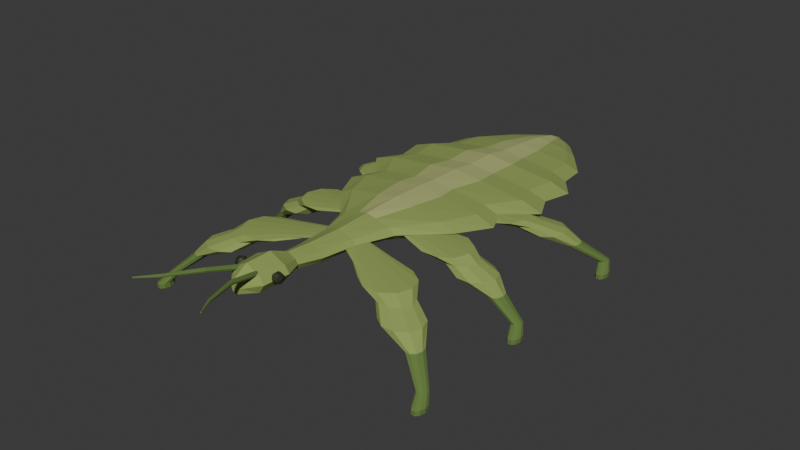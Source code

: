 # Source: source.blend  (saved by Blender 4.3.34; exported with 4.5.12 LTS)
import bpy
from mathutils import Matrix  # noqa: F401  (used for matrix-valued properties, if any)

bpy.ops.wm.read_factory_settings(use_empty=True)
scene = bpy.context.scene
scene.name = 'Scene'

# ---- collections
col_collection = bpy.data.collections.new('Collection'); scene.collection.children.link(col_collection)

# ---- materials (node trees are filled in below, after node groups)
mat_leafinsectmutedolive = bpy.data.materials.new('LeafInsectMutedOlive')
mat_leafinsectmutedolive.diffuse_color = (0.28, 0.37, 0.095, 1.0)
mat_leafinsectpaleraisedridge = bpy.data.materials.new('LeafInsectPaleRaisedRidge')
mat_leafinsectpaleraisedridge.diffuse_color = (0.42, 0.46, 0.17, 1.0)
mat_leafinsectdarkfineends = bpy.data.materials.new('LeafInsectDarkFineEnds')
mat_leafinsectdarkfineends.diffuse_color = (0.12, 0.2, 0.045, 1.0)
mat_leafinsectsmalleyes = bpy.data.materials.new('LeafInsectSmallEyes')
mat_leafinsectsmalleyes.diffuse_color = (0.025, 0.035, 0.012, 1.0)

# ---- material node trees
mat_leafinsectmutedolive.use_nodes = True; mat_leafinsectmutedolive.node_tree.nodes.clear()
_N = mat_leafinsectmutedolive.node_tree.nodes; _L = mat_leafinsectmutedolive.node_tree.links
n0 = _N.new('ShaderNodeBsdfPrincipled'); n0.name = 'Principled BSDF'; n0.location = (10, 300)
n0.inputs[0].default_value = (0.28, 0.37, 0.095, 1.0)
n0.inputs[2].default_value = 0.96
n1 = _N.new('ShaderNodeOutputMaterial'); n1.name = 'Material Output'; n1.location = (300, 300)
_L.new(n0.outputs[0], n1.inputs[0])
n1.is_active_output = True
mat_leafinsectpaleraisedridge.use_nodes = True; mat_leafinsectpaleraisedridge.node_tree.nodes.clear()
_N = mat_leafinsectpaleraisedridge.node_tree.nodes; _L = mat_leafinsectpaleraisedridge.node_tree.links
n0 = _N.new('ShaderNodeBsdfPrincipled'); n0.name = 'Principled BSDF'; n0.location = (10, 300)
n0.inputs[0].default_value = (0.42, 0.46, 0.17, 1.0)
n0.inputs[2].default_value = 0.96
n1 = _N.new('ShaderNodeOutputMaterial'); n1.name = 'Material Output'; n1.location = (300, 300)
_L.new(n0.outputs[0], n1.inputs[0])
n1.is_active_output = True
mat_leafinsectdarkfineends.use_nodes = True; mat_leafinsectdarkfineends.node_tree.nodes.clear()
_N = mat_leafinsectdarkfineends.node_tree.nodes; _L = mat_leafinsectdarkfineends.node_tree.links
n0 = _N.new('ShaderNodeBsdfPrincipled'); n0.name = 'Principled BSDF'; n0.location = (10, 300)
n0.inputs[0].default_value = (0.12, 0.2, 0.045, 1.0)
n0.inputs[2].default_value = 0.94
n1 = _N.new('ShaderNodeOutputMaterial'); n1.name = 'Material Output'; n1.location = (300, 300)
_L.new(n0.outputs[0], n1.inputs[0])
n1.is_active_output = True
mat_leafinsectsmalleyes.use_nodes = True; mat_leafinsectsmalleyes.node_tree.nodes.clear()
_N = mat_leafinsectsmalleyes.node_tree.nodes; _L = mat_leafinsectsmalleyes.node_tree.links
n0 = _N.new('ShaderNodeBsdfPrincipled'); n0.name = 'Principled BSDF'; n0.location = (10, 300)
n0.inputs[0].default_value = (0.025, 0.035, 0.012, 1.0)
n0.inputs[2].default_value = 0.65
n1 = _N.new('ShaderNodeOutputMaterial'); n1.name = 'Material Output'; n1.location = (300, 300)
_L.new(n0.outputs[0], n1.inputs[0])
n1.is_active_output = True

# ---- world
world_world = bpy.data.worlds.new('World'); scene.world = world_world
world_world.use_nodes = True; world_world.node_tree.nodes.clear()
_N = world_world.node_tree.nodes; _L = world_world.node_tree.links
n0 = _N.new('ShaderNodeOutputWorld'); n0.name = 'World Output'; n0.location = (300, 300)
n1 = _N.new('ShaderNodeBackground'); n1.name = 'Background'; n1.location = (10, 300)
n1.inputs[0].default_value = (0.05088, 0.05088, 0.05088, 1.0)
_L.new(n1.outputs[0], n0.inputs[0])
n0.is_active_output = True
world_world.color = (0.05088, 0.05088, 0.05088)
world_world.sun_shadow_jitter_overblur = 0.0

# ---- meshes
me_wholesmallheadnarrowthoraxandbroadlobedleafabdomen = bpy.data.meshes.new('WholeSmallHeadNarrowThoraxAndBroadLobedLeafAbdomen')
me_wholesmallheadnarrowthoraxandbroadlobedleafabdomen.from_pydata([(0.025, -0.9292, 0.34), (0.0195, -0.9292, 0.358), (0.0075, -0.9292, 0.3712), (0.0, -0.9292, 0.38), (-0.0075, -0.9292, 0.3712), (-0.0195, -0.9292, 0.358), (-0.025, -0.9292, 0.34), (-0.0175, -0.9292, 0.316), (0.0, -0.9292, 0.31), (0.0175, -0.9292, 0.316), (0.085, -0.8692, 0.35), (0.0663, -0.8692, 0.3792), (0.0255, -0.8692, 0.4007), (0.0, -0.8692, 0.415), (-0.0255, -0.8692, 0.4007), (-0.0663, -0.8692, 0.3792), (-0.085, -0.8692, 0.35), (-0.0595, -0.8692, 0.311), (0.0, -0.8692, 0.3013), (0.0595, -0.8692, 0.311), (0.095, -0.7492, 0.35), (0.0741, -0.7492, 0.3792), (0.0285, -0.7492, 0.4007), (0.0, -0.7492, 0.415), (-0.0285, -0.7492, 0.4007), (-0.0741, -0.7492, 0.3792), (-0.095, -0.7492, 0.35), (-0.0665, -0.7492, 0.311), (0.0, -0.7492, 0.3013), (0.0665, -0.7492, 0.311), (0.05, -0.6592, 0.335), (0.039, -0.6592, 0.353), (0.015, -0.6592, 0.3662), (0.0, -0.6592, 0.375), (-0.015, -0.6592, 0.3662), (-0.039, -0.6592, 0.353), (-0.05, -0.6592, 0.335), (-0.035, -0.6592, 0.311), (0.0, -0.6592, 0.305), (0.035, -0.6592, 0.311), (0.07, -0.5392, 0.32), (0.0546, -0.5392, 0.3402), (0.021, -0.5392, 0.3551), (0.0, -0.5392, 0.365), (-0.021, -0.5392, 0.3551), (-0.0546, -0.5392, 0.3402), (-0.07, -0.5392, 0.32), (-0.049, -0.5392, 0.293), (0.0, -0.5392, 0.2862), (0.049, -0.5392, 0.293), (0.09, -0.3792, 0.315), (0.0702, -0.3792, 0.3352), (0.027, -0.3792, 0.3501), (0.0, -0.3792, 0.36), (-0.027, -0.3792, 0.3501), (-0.0702, -0.3792, 0.3352), (-0.09, -0.3792, 0.315), (-0.063, -0.3792, 0.288), (0.0, -0.3792, 0.2812), (0.063, -0.3792, 0.288), (0.15, -0.2092, 0.31), (0.117, -0.2092, 0.3347), (0.045, -0.2092, 0.3529), (0.0, -0.2092, 0.365), (-0.045, -0.2092, 0.3529), (-0.117, -0.2092, 0.3347), (-0.15, -0.2092, 0.31), (-0.105, -0.2092, 0.277), (0.0, -0.2092, 0.2688), (0.105, -0.2092, 0.277), (0.31, -0.02921, 0.3), (0.2418, -0.02921, 0.3315), (0.093, -0.02921, 0.3546), (0.0, -0.02921, 0.37), (-0.093, -0.02921, 0.3546), (-0.2418, -0.02921, 0.3315), (-0.31, -0.02921, 0.3), (-0.217, -0.02921, 0.258), (0.0, -0.02921, 0.2475), (0.217, -0.02921, 0.258), (0.39, 0.1308, 0.29), (0.3042, 0.1308, 0.3237), (0.117, 0.1308, 0.3485), (0.0, 0.1308, 0.365), (-0.117, 0.1308, 0.3485), (-0.3042, 0.1308, 0.3237), (-0.39, 0.1308, 0.29), (-0.273, 0.1308, 0.245), (0.0, 0.1308, 0.2338), (0.273, 0.1308, 0.245), (0.345, 0.2308, 0.29), (0.2691, 0.2308, 0.3206), (0.1035, 0.2308, 0.343), (0.0, 0.2308, 0.358), (-0.1035, 0.2308, 0.343), (-0.2691, 0.2308, 0.3206), (-0.345, 0.2308, 0.29), (-0.2415, 0.2308, 0.2492), (0.0, 0.2308, 0.239), (0.2415, 0.2308, 0.2492), (0.46, 0.3808, 0.28), (0.3588, 0.3808, 0.3137), (0.138, 0.3808, 0.3385), (0.0, 0.3808, 0.355), (-0.138, 0.3808, 0.3385), (-0.3588, 0.3808, 0.3137), (-0.46, 0.3808, 0.28), (-0.322, 0.3808, 0.235), (0.0, 0.3808, 0.2237), (0.322, 0.3808, 0.235), (0.4, 0.5008, 0.275), (0.312, 0.5008, 0.3043), (0.12, 0.5008, 0.3257), (0.0, 0.5008, 0.34), (-0.12, 0.5008, 0.3257), (-0.312, 0.5008, 0.3043), (-0.4, 0.5008, 0.275), (-0.28, 0.5008, 0.236), (0.0, 0.5008, 0.2262), (0.28, 0.5008, 0.236), (0.43, 0.6408, 0.27), (0.3354, 0.6408, 0.3015), (0.129, 0.6408, 0.3246), (0.0, 0.6408, 0.34), (-0.129, 0.6408, 0.3246), (-0.3354, 0.6408, 0.3015), (-0.43, 0.6408, 0.27), (-0.301, 0.6408, 0.228), (0.0, 0.6408, 0.2175), (0.301, 0.6408, 0.228), (0.34, 0.7608, 0.26), (0.2652, 0.7608, 0.287), (0.102, 0.7608, 0.3068), (0.0, 0.7608, 0.32), (-0.102, 0.7608, 0.3068), (-0.2652, 0.7608, 0.287), (-0.34, 0.7608, 0.26), (-0.238, 0.7608, 0.224), (0.0, 0.7608, 0.215), (0.238, 0.7608, 0.224), (0.32, 0.9008, 0.25), (0.2496, 0.9008, 0.277), (0.096, 0.9008, 0.2968), (0.0, 0.9008, 0.31), (-0.096, 0.9008, 0.2968), (-0.2496, 0.9008, 0.277), (-0.32, 0.9008, 0.25), (-0.224, 0.9008, 0.214), (0.0, 0.9008, 0.205), (0.224, 0.9008, 0.214), (0.2, 1.061, 0.24), (0.156, 1.061, 0.2625), (0.06, 1.061, 0.279), (0.0, 1.061, 0.29), (-0.06, 1.061, 0.279), (-0.156, 1.061, 0.2625), (-0.2, 1.061, 0.24), (-0.14, 1.061, 0.21), (0.0, 1.061, 0.2025), (0.14, 1.061, 0.21), (0.11, 1.171, 0.23), (0.0858, 1.171, 0.2457), (0.033, 1.171, 0.2573), (0.0, 1.171, 0.265), (-0.033, 1.171, 0.2573), (-0.0858, 1.171, 0.2457), (-0.11, 1.171, 0.23), (-0.077, 1.171, 0.209), (0.0, 1.171, 0.2037), (0.077, 1.171, 0.209), (0.018, 1.241, 0.22), (0.01404, 1.241, 0.2254), (0.0054, 1.241, 0.2294), (0.0, 1.241, 0.232), (-0.0054, 1.241, 0.2294), (-0.01404, 1.241, 0.2254), (-0.018, 1.241, 0.22), (-0.0126, 1.241, 0.2128), (0.0, 1.241, 0.211), (0.0126, 1.241, 0.2128)], [], [(0, 1, 2, 3, 4, 5, 6, 7, 8, 9), (179, 178, 177, 176, 175, 174, 173, 172, 171, 170), (10, 11, 1, 0), (11, 12, 2, 1), (12, 13, 3, 2), (13, 14, 4, 3), (14, 15, 5, 4), (15, 16, 6, 5), (16, 17, 7, 6), (17, 18, 8, 7), (18, 19, 9, 8), (19, 10, 0, 9), (20, 21, 11, 10), (21, 22, 12, 11), (22, 23, 13, 12), (23, 24, 14, 13), (24, 25, 15, 14), (25, 26, 16, 15), (26, 27, 17, 16), (27, 28, 18, 17), (28, 29, 19, 18), (29, 20, 10, 19), (30, 31, 21, 20), (31, 32, 22, 21), (32, 33, 23, 22), (33, 34, 24, 23), (34, 35, 25, 24), (35, 36, 26, 25), (36, 37, 27, 26), (37, 38, 28, 27), (38, 39, 29, 28), (39, 30, 20, 29), (40, 41, 31, 30), (41, 42, 32, 31), (42, 43, 33, 32), (43, 44, 34, 33), (44, 45, 35, 34), (45, 46, 36, 35), (46, 47, 37, 36), (47, 48, 38, 37), (48, 49, 39, 38), (49, 40, 30, 39), (50, 51, 41, 40), (51, 52, 42, 41), (52, 53, 43, 42), (53, 54, 44, 43), (54, 55, 45, 44), (55, 56, 46, 45), (56, 57, 47, 46), (57, 58, 48, 47), (58, 59, 49, 48), (59, 50, 40, 49), (60, 61, 51, 50), (61, 62, 52, 51), (62, 63, 53, 52), (63, 64, 54, 53), (64, 65, 55, 54), (65, 66, 56, 55), (66, 67, 57, 56), (67, 68, 58, 57), (68, 69, 59, 58), (69, 60, 50, 59), (70, 71, 61, 60), (71, 72, 62, 61), (72, 73, 63, 62), (73, 74, 64, 63), (74, 75, 65, 64), (75, 76, 66, 65), (76, 77, 67, 66), (77, 78, 68, 67), (78, 79, 69, 68), (79, 70, 60, 69), (80, 81, 71, 70), (81, 82, 72, 71), (82, 83, 73, 72), (83, 84, 74, 73), (84, 85, 75, 74), (85, 86, 76, 75), (86, 87, 77, 76), (87, 88, 78, 77), (88, 89, 79, 78), (89, 80, 70, 79), (90, 91, 81, 80), (91, 92, 82, 81), (92, 93, 83, 82), (93, 94, 84, 83), (94, 95, 85, 84), (95, 96, 86, 85), (96, 97, 87, 86), (97, 98, 88, 87), (98, 99, 89, 88), (99, 90, 80, 89), (100, 101, 91, 90), (101, 102, 92, 91), (102, 103, 93, 92), (103, 104, 94, 93), (104, 105, 95, 94), (105, 106, 96, 95), (106, 107, 97, 96), (107, 108, 98, 97), (108, 109, 99, 98), (109, 100, 90, 99), (110, 111, 101, 100), (111, 112, 102, 101), (112, 113, 103, 102), (113, 114, 104, 103), (114, 115, 105, 104), (115, 116, 106, 105), (116, 117, 107, 106), (117, 118, 108, 107), (118, 119, 109, 108), (119, 110, 100, 109), (120, 121, 111, 110), (121, 122, 112, 111), (122, 123, 113, 112), (123, 124, 114, 113), (124, 125, 115, 114), (125, 126, 116, 115), (126, 127, 117, 116), (127, 128, 118, 117), (128, 129, 119, 118), (129, 120, 110, 119), (130, 131, 121, 120), (131, 132, 122, 121), (132, 133, 123, 122), (133, 134, 124, 123), (134, 135, 125, 124), (135, 136, 126, 125), (136, 137, 127, 126), (137, 138, 128, 127), (138, 139, 129, 128), (139, 130, 120, 129), (140, 141, 131, 130), (141, 142, 132, 131), (142, 143, 133, 132), (143, 144, 134, 133), (144, 145, 135, 134), (145, 146, 136, 135), (146, 147, 137, 136), (147, 148, 138, 137), (148, 149, 139, 138), (149, 140, 130, 139), (150, 151, 141, 140), (151, 152, 142, 141), (152, 153, 143, 142), (153, 154, 144, 143), (154, 155, 145, 144), (155, 156, 146, 145), (156, 157, 147, 146), (157, 158, 148, 147), (158, 159, 149, 148), (159, 150, 140, 149), (160, 161, 151, 150), (161, 162, 152, 151), (162, 163, 153, 152), (163, 164, 154, 153), (164, 165, 155, 154), (165, 166, 156, 155), (166, 167, 157, 156), (167, 168, 158, 157), (168, 169, 159, 158), (169, 160, 150, 159), (170, 171, 161, 160), (171, 172, 162, 161), (172, 173, 163, 162), (173, 174, 164, 163), (174, 175, 165, 164), (175, 176, 166, 165), (176, 177, 167, 166), (177, 178, 168, 167), (178, 179, 169, 168), (179, 170, 160, 169)])
me_wholesmallheadnarrowthoraxandbroadlobedleafabdomen.polygons.foreach_set('material_index', [0, 0, 0, 0, 0, 0, 0, 0, 0, 0, 0, 0, 0, 0, 0, 0, 0, 0, 0, 0, 0, 0, 0, 0, 0, 0, 0, 0, 0, 0, 0, 0, 0, 0, 0, 0, 0, 0, 0, 0, 0, 0, 0, 0, 0, 0, 0, 0, 0, 0, 0, 0, 0, 0, 0, 0, 0, 0, 0, 0, 0, 0, 0, 0, 1, 1, 0, 0, 0, 0, 0, 0, 0, 0, 1, 1, 0, 0, 0, 0, 0, 0, 0, 0, 1, 1, 0, 0, 0, 0, 0, 0, 0, 0, 1, 1, 0, 0, 0, 0, 0, 0, 0, 0, 1, 1, 0, 0, 0, 0, 0, 0, 0, 0, 1, 1, 0, 0, 0, 0, 0, 0, 0, 0, 1, 1, 0, 0, 0, 0, 0, 0, 0, 0, 1, 1, 0, 0, 0, 0, 0, 0, 0, 0, 1, 1, 0, 0, 0, 0, 0, 0, 0, 0, 1, 1, 0, 0, 0, 0, 0, 0, 0, 0, 1, 1, 0, 0, 0, 0, 0, 0])
me_wholesmallheadnarrowthoraxandbroadlobedleafabdomen.materials.append(mat_leafinsectmutedolive)
me_wholesmallheadnarrowthoraxandbroadlobedleafabdomen.materials.append(mat_leafinsectpaleraisedridge)
me_wholesmallheadnarrowthoraxandbroadlobedleafabdomen.materials.append(mat_leafinsectdarkfineends)
me_wholesmallheadnarrowthoraxandbroadlobedleafabdomen.materials.append(mat_leafinsectsmalleyes)
me_wholesmallheadnarrowthoraxandbroadlobedleafabdomen.update()
me_wholeleaflobedwalkinglimbandfinegroundtoe0_0 = bpy.data.meshes.new('WholeLeafLobedWalkingLimbAndFineGroundToe0_0')
me_wholeleaflobedwalkinglimbandfinegroundtoe0_0.from_pydata([(-0.015, -0.3592, 0.315), (-0.02359, -0.3298, 0.315), (-0.04609, -0.3117, 0.315), (-0.07391, -0.3117, 0.315), (-0.09641, -0.3298, 0.315), (-0.105, -0.3592, 0.315), (-0.09641, -0.3886, 0.315), (-0.07391, -0.4068, 0.315), (-0.04609, -0.4068, 0.315), (-0.02359, -0.3886, 0.315), (-0.12, -0.4072, 0.3), (-0.1353, -0.3631, 0.3), (-0.1753, -0.3359, 0.3), (-0.2247, -0.3359, 0.3), (-0.2647, -0.3631, 0.3), (-0.28, -0.4072, 0.3), (-0.2647, -0.4513, 0.3), (-0.2247, -0.4785, 0.3), (-0.1753, -0.4785, 0.3), (-0.1353, -0.4513, 0.3), (-0.2, -0.4552, 0.285), (-0.2229, -0.3906, 0.285), (-0.2829, -0.3506, 0.285), (-0.3571, -0.3506, 0.285), (-0.4171, -0.3906, 0.285), (-0.44, -0.4552, 0.285), (-0.4171, -0.5199, 0.285), (-0.3571, -0.5598, 0.285), (-0.2829, -0.5598, 0.285), (-0.2229, -0.5199, 0.285), (-0.32, -0.5032, 0.25), (-0.3353, -0.4591, 0.25), (-0.3753, -0.4319, 0.25), (-0.4247, -0.4319, 0.25), (-0.4647, -0.4591, 0.25), (-0.48, -0.5032, 0.25), (-0.4647, -0.5473, 0.25), (-0.4247, -0.5745, 0.25), (-0.3753, -0.5745, 0.25), (-0.3353, -0.5473, 0.25), (-0.375, -0.5512, 0.21), (-0.3931, -0.4983, 0.21), (-0.4406, -0.4656, 0.21), (-0.4994, -0.4656, 0.21), (-0.5469, -0.4983, 0.21), (-0.565, -0.5512, 0.21), (-0.5469, -0.6041, 0.21), (-0.4994, -0.6368, 0.21), (-0.4406, -0.6368, 0.21), (-0.3931, -0.6041, 0.21), (-0.535, -0.5992, 0.15), (-0.5417, -0.5728, 0.15), (-0.5592, -0.5564, 0.15), (-0.5808, -0.5564, 0.15), (-0.5983, -0.5728, 0.15), (-0.605, -0.5992, 0.15), (-0.5983, -0.6257, 0.15), (-0.5808, -0.642, 0.15), (-0.5592, -0.642, 0.15), (-0.5417, -0.6257, 0.15), (-0.647, -0.6792, 0.055), (-0.6514, -0.6628, 0.055), (-0.6629, -0.6526, 0.055), (-0.6771, -0.6526, 0.055), (-0.6886, -0.6628, 0.055), (-0.693, -0.6792, 0.055), (-0.6886, -0.6957, 0.055), (-0.6771, -0.7058, 0.055), (-0.6629, -0.7058, 0.055), (-0.6514, -0.6957, 0.055), (-0.664, -0.7192, 0.02), (-0.669, -0.6945, 0.02), (-0.682, -0.6793, 0.02), (-0.698, -0.6793, 0.02), (-0.711, -0.6945, 0.02), (-0.716, -0.7192, 0.02), (-0.711, -0.7439, 0.02), (-0.698, -0.7592, 0.02), (-0.682, -0.7592, 0.02), (-0.669, -0.7439, 0.02), (-0.664, -0.7192, 0.0), (-0.669, -0.6945, 0.0), (-0.682, -0.6793, 0.0), (-0.698, -0.6793, 0.0), (-0.711, -0.6945, 0.0), (-0.716, -0.7192, 0.0), (-0.711, -0.7439, 0.0), (-0.698, -0.7592, 0.0), (-0.682, -0.7592, 0.0), (-0.669, -0.7439, 0.0)], [], [(0, 1, 2, 3, 4, 5, 6, 7, 8, 9), (89, 88, 87, 86, 85, 84, 83, 82, 81, 80), (10, 11, 1, 0), (11, 12, 2, 1), (12, 13, 3, 2), (13, 14, 4, 3), (14, 15, 5, 4), (15, 16, 6, 5), (16, 17, 7, 6), (17, 18, 8, 7), (18, 19, 9, 8), (19, 10, 0, 9), (20, 21, 11, 10), (21, 22, 12, 11), (22, 23, 13, 12), (23, 24, 14, 13), (24, 25, 15, 14), (25, 26, 16, 15), (26, 27, 17, 16), (27, 28, 18, 17), (28, 29, 19, 18), (29, 20, 10, 19), (30, 31, 21, 20), (31, 32, 22, 21), (32, 33, 23, 22), (33, 34, 24, 23), (34, 35, 25, 24), (35, 36, 26, 25), (36, 37, 27, 26), (37, 38, 28, 27), (38, 39, 29, 28), (39, 30, 20, 29), (40, 41, 31, 30), (41, 42, 32, 31), (42, 43, 33, 32), (43, 44, 34, 33), (44, 45, 35, 34), (45, 46, 36, 35), (46, 47, 37, 36), (47, 48, 38, 37), (48, 49, 39, 38), (49, 40, 30, 39), (50, 51, 41, 40), (51, 52, 42, 41), (52, 53, 43, 42), (53, 54, 44, 43), (54, 55, 45, 44), (55, 56, 46, 45), (56, 57, 47, 46), (57, 58, 48, 47), (58, 59, 49, 48), (59, 50, 40, 49), (60, 61, 51, 50), (61, 62, 52, 51), (62, 63, 53, 52), (63, 64, 54, 53), (64, 65, 55, 54), (65, 66, 56, 55), (66, 67, 57, 56), (67, 68, 58, 57), (68, 69, 59, 58), (69, 60, 50, 59), (70, 71, 61, 60), (71, 72, 62, 61), (72, 73, 63, 62), (73, 74, 64, 63), (74, 75, 65, 64), (75, 76, 66, 65), (76, 77, 67, 66), (77, 78, 68, 67), (78, 79, 69, 68), (79, 70, 60, 69), (80, 81, 71, 70), (81, 82, 72, 71), (82, 83, 73, 72), (83, 84, 74, 73), (84, 85, 75, 74), (85, 86, 76, 75), (86, 87, 77, 76), (87, 88, 78, 77), (88, 89, 79, 78), (89, 80, 70, 79)])
me_wholeleaflobedwalkinglimbandfinegroundtoe0_0.polygons.foreach_set('material_index', [0, 2, 0, 0, 0, 0, 0, 0, 0, 0, 0, 0, 0, 0, 0, 0, 0, 0, 0, 0, 0, 0, 0, 0, 0, 0, 0, 0, 0, 0, 0, 0, 0, 0, 0, 0, 0, 0, 0, 0, 0, 0, 0, 0, 0, 0, 0, 0, 0, 0, 0, 0, 2, 2, 2, 2, 2, 2, 2, 2, 2, 2, 2, 2, 2, 2, 2, 2, 2, 2, 2, 2, 2, 2, 2, 2, 2, 2, 2, 2, 2, 2])
me_wholeleaflobedwalkinglimbandfinegroundtoe0_0.materials.append(mat_leafinsectmutedolive)
me_wholeleaflobedwalkinglimbandfinegroundtoe0_0.materials.append(mat_leafinsectpaleraisedridge)
me_wholeleaflobedwalkinglimbandfinegroundtoe0_0.materials.append(mat_leafinsectdarkfineends)
me_wholeleaflobedwalkinglimbandfinegroundtoe0_0.materials.append(mat_leafinsectsmalleyes)
me_wholeleaflobedwalkinglimbandfinegroundtoe0_0.update()
me_wholeleaflobedwalkinglimbandfinegroundtoe0_1 = bpy.data.meshes.new('WholeLeafLobedWalkingLimbAndFineGroundToe0_1')
me_wholeleaflobedwalkinglimbandfinegroundtoe0_1.from_pydata([(-0.015, -0.1092, 0.315), (-0.02359, -0.07982, 0.315), (-0.04609, -0.06166, 0.315), (-0.07391, -0.06166, 0.315), (-0.09641, -0.07982, 0.315), (-0.105, -0.1092, 0.315), (-0.09641, -0.1386, 0.315), (-0.07391, -0.1568, 0.315), (-0.04609, -0.1568, 0.315), (-0.02359, -0.1386, 0.315), (-0.12, -0.1062, 0.3), (-0.1353, -0.06213, 0.3), (-0.1753, -0.03488, 0.3), (-0.2247, -0.03488, 0.3), (-0.2647, -0.06213, 0.3), (-0.28, -0.1062, 0.3), (-0.2647, -0.1503, 0.3), (-0.2247, -0.1775, 0.3), (-0.1753, -0.1775, 0.3), (-0.1353, -0.1503, 0.3), (-0.2, -0.1032, 0.285), (-0.2229, -0.03856, 0.285), (-0.2829, 0.001404, 0.285), (-0.3571, 0.001404, 0.285), (-0.4171, -0.03856, 0.285), (-0.44, -0.1032, 0.285), (-0.4171, -0.1679, 0.285), (-0.3571, -0.2078, 0.285), (-0.2829, -0.2078, 0.285), (-0.2229, -0.1679, 0.285), (-0.32, -0.1002, 0.25), (-0.3353, -0.05613, 0.25), (-0.3753, -0.02888, 0.25), (-0.4247, -0.02888, 0.25), (-0.4647, -0.05613, 0.25), (-0.48, -0.1002, 0.25), (-0.4647, -0.1443, 0.25), (-0.4247, -0.1715, 0.25), (-0.3753, -0.1715, 0.25), (-0.3353, -0.1443, 0.25), (-0.375, -0.09721, 0.21), (-0.3931, -0.04431, 0.21), (-0.4406, -0.01162, 0.21), (-0.4994, -0.01162, 0.21), (-0.5469, -0.04431, 0.21), (-0.565, -0.09721, 0.21), (-0.5469, -0.1501, 0.21), (-0.4994, -0.1828, 0.21), (-0.4406, -0.1828, 0.21), (-0.3931, -0.1501, 0.21), (-0.535, -0.09421, 0.15), (-0.5417, -0.06776, 0.15), (-0.5592, -0.05141, 0.15), (-0.5808, -0.05141, 0.15), (-0.5983, -0.06776, 0.15), (-0.605, -0.09421, 0.15), (-0.5983, -0.1207, 0.15), (-0.5808, -0.137, 0.15), (-0.5592, -0.137, 0.15), (-0.5417, -0.1207, 0.15), (-0.647, -0.08921, 0.055), (-0.6514, -0.07275, 0.055), (-0.6629, -0.06258, 0.055), (-0.6771, -0.06258, 0.055), (-0.6886, -0.07275, 0.055), (-0.693, -0.08921, 0.055), (-0.6886, -0.1057, 0.055), (-0.6771, -0.1158, 0.055), (-0.6629, -0.1158, 0.055), (-0.6514, -0.1057, 0.055), (-0.664, -0.1292, 0.02), (-0.669, -0.1045, 0.02), (-0.682, -0.08927, 0.02), (-0.698, -0.08927, 0.02), (-0.711, -0.1045, 0.02), (-0.716, -0.1292, 0.02), (-0.711, -0.1539, 0.02), (-0.698, -0.1692, 0.02), (-0.682, -0.1692, 0.02), (-0.669, -0.1539, 0.02), (-0.664, -0.1292, 0.0), (-0.669, -0.1045, 0.0), (-0.682, -0.08927, 0.0), (-0.698, -0.08927, 0.0), (-0.711, -0.1045, 0.0), (-0.716, -0.1292, 0.0), (-0.711, -0.1539, 0.0), (-0.698, -0.1692, 0.0), (-0.682, -0.1692, 0.0), (-0.669, -0.1539, 0.0)], [], [(0, 1, 2, 3, 4, 5, 6, 7, 8, 9), (89, 88, 87, 86, 85, 84, 83, 82, 81, 80), (10, 11, 1, 0), (11, 12, 2, 1), (12, 13, 3, 2), (13, 14, 4, 3), (14, 15, 5, 4), (15, 16, 6, 5), (16, 17, 7, 6), (17, 18, 8, 7), (18, 19, 9, 8), (19, 10, 0, 9), (20, 21, 11, 10), (21, 22, 12, 11), (22, 23, 13, 12), (23, 24, 14, 13), (24, 25, 15, 14), (25, 26, 16, 15), (26, 27, 17, 16), (27, 28, 18, 17), (28, 29, 19, 18), (29, 20, 10, 19), (30, 31, 21, 20), (31, 32, 22, 21), (32, 33, 23, 22), (33, 34, 24, 23), (34, 35, 25, 24), (35, 36, 26, 25), (36, 37, 27, 26), (37, 38, 28, 27), (38, 39, 29, 28), (39, 30, 20, 29), (40, 41, 31, 30), (41, 42, 32, 31), (42, 43, 33, 32), (43, 44, 34, 33), (44, 45, 35, 34), (45, 46, 36, 35), (46, 47, 37, 36), (47, 48, 38, 37), (48, 49, 39, 38), (49, 40, 30, 39), (50, 51, 41, 40), (51, 52, 42, 41), (52, 53, 43, 42), (53, 54, 44, 43), (54, 55, 45, 44), (55, 56, 46, 45), (56, 57, 47, 46), (57, 58, 48, 47), (58, 59, 49, 48), (59, 50, 40, 49), (60, 61, 51, 50), (61, 62, 52, 51), (62, 63, 53, 52), (63, 64, 54, 53), (64, 65, 55, 54), (65, 66, 56, 55), (66, 67, 57, 56), (67, 68, 58, 57), (68, 69, 59, 58), (69, 60, 50, 59), (70, 71, 61, 60), (71, 72, 62, 61), (72, 73, 63, 62), (73, 74, 64, 63), (74, 75, 65, 64), (75, 76, 66, 65), (76, 77, 67, 66), (77, 78, 68, 67), (78, 79, 69, 68), (79, 70, 60, 69), (80, 81, 71, 70), (81, 82, 72, 71), (82, 83, 73, 72), (83, 84, 74, 73), (84, 85, 75, 74), (85, 86, 76, 75), (86, 87, 77, 76), (87, 88, 78, 77), (88, 89, 79, 78), (89, 80, 70, 79)])
me_wholeleaflobedwalkinglimbandfinegroundtoe0_1.polygons.foreach_set('material_index', [0, 2, 0, 0, 0, 0, 0, 0, 0, 0, 0, 0, 0, 0, 0, 0, 0, 0, 0, 0, 0, 0, 0, 0, 0, 0, 0, 0, 0, 0, 0, 0, 0, 0, 0, 0, 0, 0, 0, 0, 0, 0, 0, 0, 0, 0, 0, 0, 0, 0, 0, 0, 2, 2, 2, 2, 2, 2, 2, 2, 2, 2, 2, 2, 2, 2, 2, 2, 2, 2, 2, 2, 2, 2, 2, 2, 2, 2, 2, 2, 2, 2])
me_wholeleaflobedwalkinglimbandfinegroundtoe0_1.materials.append(mat_leafinsectmutedolive)
me_wholeleaflobedwalkinglimbandfinegroundtoe0_1.materials.append(mat_leafinsectpaleraisedridge)
me_wholeleaflobedwalkinglimbandfinegroundtoe0_1.materials.append(mat_leafinsectdarkfineends)
me_wholeleaflobedwalkinglimbandfinegroundtoe0_1.materials.append(mat_leafinsectsmalleyes)
me_wholeleaflobedwalkinglimbandfinegroundtoe0_1.update()
me_wholeleaflobedwalkinglimbandfinegroundtoe0_2 = bpy.data.meshes.new('WholeLeafLobedWalkingLimbAndFineGroundToe0_2')
me_wholeleaflobedwalkinglimbandfinegroundtoe0_2.from_pydata([(-0.015, 0.1508, 0.315), (-0.02359, 0.1802, 0.315), (-0.04609, 0.1983, 0.315), (-0.07391, 0.1983, 0.315), (-0.09641, 0.1802, 0.315), (-0.105, 0.1508, 0.315), (-0.09641, 0.1214, 0.315), (-0.07391, 0.1032, 0.315), (-0.04609, 0.1032, 0.315), (-0.02359, 0.1214, 0.315), (-0.12, 0.2138, 0.3), (-0.1353, 0.2579, 0.3), (-0.1753, 0.2851, 0.3), (-0.2247, 0.2851, 0.3), (-0.2647, 0.2579, 0.3), (-0.28, 0.2138, 0.3), (-0.2647, 0.1697, 0.3), (-0.2247, 0.1425, 0.3), (-0.1753, 0.1425, 0.3), (-0.1353, 0.1697, 0.3), (-0.2, 0.2768, 0.285), (-0.2229, 0.3414, 0.285), (-0.2829, 0.3814, 0.285), (-0.3571, 0.3814, 0.285), (-0.4171, 0.3414, 0.285), (-0.44, 0.2768, 0.285), (-0.4171, 0.2121, 0.285), (-0.3571, 0.1722, 0.285), (-0.2829, 0.1722, 0.285), (-0.2229, 0.2121, 0.285), (-0.32, 0.3398, 0.25), (-0.3353, 0.3839, 0.25), (-0.3753, 0.4111, 0.25), (-0.4247, 0.4111, 0.25), (-0.4647, 0.3839, 0.25), (-0.48, 0.3398, 0.25), (-0.4647, 0.2957, 0.25), (-0.4247, 0.2685, 0.25), (-0.3753, 0.2685, 0.25), (-0.3353, 0.2957, 0.25), (-0.375, 0.4028, 0.21), (-0.3931, 0.4557, 0.21), (-0.4406, 0.4884, 0.21), (-0.4994, 0.4884, 0.21), (-0.5469, 0.4557, 0.21), (-0.565, 0.4028, 0.21), (-0.5469, 0.3499, 0.21), (-0.4994, 0.3172, 0.21), (-0.4406, 0.3172, 0.21), (-0.3931, 0.3499, 0.21), (-0.535, 0.4658, 0.15), (-0.5417, 0.4922, 0.15), (-0.5592, 0.5086, 0.15), (-0.5808, 0.5086, 0.15), (-0.5983, 0.4922, 0.15), (-0.605, 0.4658, 0.15), (-0.5983, 0.4393, 0.15), (-0.5808, 0.423, 0.15), (-0.5592, 0.423, 0.15), (-0.5417, 0.4393, 0.15), (-0.647, 0.5708, 0.055), (-0.6514, 0.5872, 0.055), (-0.6629, 0.5974, 0.055), (-0.6771, 0.5974, 0.055), (-0.6886, 0.5872, 0.055), (-0.693, 0.5708, 0.055), (-0.6886, 0.5543, 0.055), (-0.6771, 0.5442, 0.055), (-0.6629, 0.5442, 0.055), (-0.6514, 0.5543, 0.055), (-0.664, 0.5308, 0.02), (-0.669, 0.5555, 0.02), (-0.682, 0.5707, 0.02), (-0.698, 0.5707, 0.02), (-0.711, 0.5555, 0.02), (-0.716, 0.5308, 0.02), (-0.711, 0.5061, 0.02), (-0.698, 0.4908, 0.02), (-0.682, 0.4908, 0.02), (-0.669, 0.5061, 0.02), (-0.664, 0.5308, 0.0), (-0.669, 0.5555, 0.0), (-0.682, 0.5707, 0.0), (-0.698, 0.5707, 0.0), (-0.711, 0.5555, 0.0), (-0.716, 0.5308, 0.0), (-0.711, 0.5061, 0.0), (-0.698, 0.4908, 0.0), (-0.682, 0.4908, 0.0), (-0.669, 0.5061, 0.0)], [], [(0, 1, 2, 3, 4, 5, 6, 7, 8, 9), (89, 88, 87, 86, 85, 84, 83, 82, 81, 80), (10, 11, 1, 0), (11, 12, 2, 1), (12, 13, 3, 2), (13, 14, 4, 3), (14, 15, 5, 4), (15, 16, 6, 5), (16, 17, 7, 6), (17, 18, 8, 7), (18, 19, 9, 8), (19, 10, 0, 9), (20, 21, 11, 10), (21, 22, 12, 11), (22, 23, 13, 12), (23, 24, 14, 13), (24, 25, 15, 14), (25, 26, 16, 15), (26, 27, 17, 16), (27, 28, 18, 17), (28, 29, 19, 18), (29, 20, 10, 19), (30, 31, 21, 20), (31, 32, 22, 21), (32, 33, 23, 22), (33, 34, 24, 23), (34, 35, 25, 24), (35, 36, 26, 25), (36, 37, 27, 26), (37, 38, 28, 27), (38, 39, 29, 28), (39, 30, 20, 29), (40, 41, 31, 30), (41, 42, 32, 31), (42, 43, 33, 32), (43, 44, 34, 33), (44, 45, 35, 34), (45, 46, 36, 35), (46, 47, 37, 36), (47, 48, 38, 37), (48, 49, 39, 38), (49, 40, 30, 39), (50, 51, 41, 40), (51, 52, 42, 41), (52, 53, 43, 42), (53, 54, 44, 43), (54, 55, 45, 44), (55, 56, 46, 45), (56, 57, 47, 46), (57, 58, 48, 47), (58, 59, 49, 48), (59, 50, 40, 49), (60, 61, 51, 50), (61, 62, 52, 51), (62, 63, 53, 52), (63, 64, 54, 53), (64, 65, 55, 54), (65, 66, 56, 55), (66, 67, 57, 56), (67, 68, 58, 57), (68, 69, 59, 58), (69, 60, 50, 59), (70, 71, 61, 60), (71, 72, 62, 61), (72, 73, 63, 62), (73, 74, 64, 63), (74, 75, 65, 64), (75, 76, 66, 65), (76, 77, 67, 66), (77, 78, 68, 67), (78, 79, 69, 68), (79, 70, 60, 69), (80, 81, 71, 70), (81, 82, 72, 71), (82, 83, 73, 72), (83, 84, 74, 73), (84, 85, 75, 74), (85, 86, 76, 75), (86, 87, 77, 76), (87, 88, 78, 77), (88, 89, 79, 78), (89, 80, 70, 79)])
me_wholeleaflobedwalkinglimbandfinegroundtoe0_2.polygons.foreach_set('material_index', [0, 2, 0, 0, 0, 0, 0, 0, 0, 0, 0, 0, 0, 0, 0, 0, 0, 0, 0, 0, 0, 0, 0, 0, 0, 0, 0, 0, 0, 0, 0, 0, 0, 0, 0, 0, 0, 0, 0, 0, 0, 0, 0, 0, 0, 0, 0, 0, 0, 0, 0, 0, 2, 2, 2, 2, 2, 2, 2, 2, 2, 2, 2, 2, 2, 2, 2, 2, 2, 2, 2, 2, 2, 2, 2, 2, 2, 2, 2, 2, 2, 2])
me_wholeleaflobedwalkinglimbandfinegroundtoe0_2.materials.append(mat_leafinsectmutedolive)
me_wholeleaflobedwalkinglimbandfinegroundtoe0_2.materials.append(mat_leafinsectpaleraisedridge)
me_wholeleaflobedwalkinglimbandfinegroundtoe0_2.materials.append(mat_leafinsectdarkfineends)
me_wholeleaflobedwalkinglimbandfinegroundtoe0_2.materials.append(mat_leafinsectsmalleyes)
me_wholeleaflobedwalkinglimbandfinegroundtoe0_2.update()
me_wholesmallleafinsectlateraleye0 = bpy.data.meshes.new('WholeSmallLeafInsectLateralEye0')
me_wholesmallleafinsectlateraleye0.from_pydata([(-0.07, -0.8012, 0.36), (-0.07, -0.8027, 0.3647), (-0.07, -0.8067, 0.3676), (-0.07, -0.8117, 0.3676), (-0.07, -0.8157, 0.3647), (-0.07, -0.8172, 0.36), (-0.07, -0.8157, 0.3553), (-0.07, -0.8117, 0.3524), (-0.07, -0.8067, 0.3524), (-0.07, -0.8027, 0.3553), (-0.091, -0.7842, 0.36), (-0.091, -0.789, 0.3747), (-0.091, -0.8015, 0.3838), (-0.091, -0.8169, 0.3838), (-0.091, -0.8294, 0.3747), (-0.091, -0.8342, 0.36), (-0.091, -0.8294, 0.3453), (-0.091, -0.8169, 0.3362), (-0.091, -0.8015, 0.3362), (-0.091, -0.789, 0.3453), (-0.111, -0.7892, 0.36), (-0.111, -0.793, 0.3718), (-0.111, -0.803, 0.379), (-0.111, -0.8154, 0.379), (-0.111, -0.8254, 0.3718), (-0.111, -0.8292, 0.36), (-0.111, -0.8254, 0.3482), (-0.111, -0.8154, 0.341), (-0.111, -0.803, 0.341), (-0.111, -0.793, 0.3482), (-0.117, -0.8052, 0.36), (-0.117, -0.806, 0.3624), (-0.117, -0.808, 0.3638), (-0.117, -0.8104, 0.3638), (-0.117, -0.8124, 0.3624), (-0.117, -0.8132, 0.36), (-0.117, -0.8124, 0.3576), (-0.117, -0.8104, 0.3562), (-0.117, -0.808, 0.3562), (-0.117, -0.806, 0.3576)], [], [(0, 1, 2, 3, 4, 5, 6, 7, 8, 9), (39, 38, 37, 36, 35, 34, 33, 32, 31, 30), (10, 11, 1, 0), (11, 12, 2, 1), (12, 13, 3, 2), (13, 14, 4, 3), (14, 15, 5, 4), (15, 16, 6, 5), (16, 17, 7, 6), (17, 18, 8, 7), (18, 19, 9, 8), (19, 10, 0, 9), (20, 21, 11, 10), (21, 22, 12, 11), (22, 23, 13, 12), (23, 24, 14, 13), (24, 25, 15, 14), (25, 26, 16, 15), (26, 27, 17, 16), (27, 28, 18, 17), (28, 29, 19, 18), (29, 20, 10, 19), (30, 31, 21, 20), (31, 32, 22, 21), (32, 33, 23, 22), (33, 34, 24, 23), (34, 35, 25, 24), (35, 36, 26, 25), (36, 37, 27, 26), (37, 38, 28, 27), (38, 39, 29, 28), (39, 30, 20, 29)])
me_wholesmallleafinsectlateraleye0.polygons.foreach_set('material_index', [3, 3, 3, 3, 3, 3, 3, 3, 3, 3, 3, 3, 3, 3, 3, 3, 3, 3, 3, 3, 3, 3, 3, 3, 3, 3, 3, 3, 3, 3, 3, 3])
me_wholesmallleafinsectlateraleye0.materials.append(mat_leafinsectmutedolive)
me_wholesmallleafinsectlateraleye0.materials.append(mat_leafinsectpaleraisedridge)
me_wholesmallleafinsectlateraleye0.materials.append(mat_leafinsectdarkfineends)
me_wholesmallleafinsectlateraleye0.materials.append(mat_leafinsectsmalleyes)
me_wholesmallleafinsectlateraleye0.update()
me_wholefineforwardleafinsectantenna0 = bpy.data.meshes.new('WholeFineForwardLeafInsectAntenna0')
me_wholefineforwardleafinsectantenna0.from_pydata([(-0.05177, -0.8569, 0.38), (-0.04874, -0.8597, 0.3718), (-0.0406, -0.8622, 0.3684), (-0.0321, -0.863, 0.3718), (-0.02823, -0.8616, 0.38), (-0.03126, -0.8588, 0.3882), (-0.0394, -0.8562, 0.3916), (-0.0479, -0.8554, 0.3882), (-0.07959, -1.006, 0.4198), (-0.07704, -1.009, 0.4129), (-0.07037, -1.011, 0.4102), (-0.06348, -1.013, 0.4132), (-0.06041, -1.012, 0.4202), (-0.06296, -1.01, 0.4271), (-0.06963, -1.007, 0.4298), (-0.07652, -1.006, 0.4268), (-0.1363, -1.156, 0.4397), (-0.1346, -1.158, 0.4349), (-0.1301, -1.16, 0.4331), (-0.1256, -1.162, 0.4353), (-0.1237, -1.162, 0.4403), (-0.1254, -1.161, 0.4451), (-0.1299, -1.158, 0.4469), (-0.1344, -1.156, 0.4447), (-0.1825, -1.238, 0.4499), (-0.1818, -1.238, 0.4478), (-0.18, -1.24, 0.447), (-0.1782, -1.241, 0.448), (-0.1775, -1.241, 0.4501), (-0.1782, -1.24, 0.4522), (-0.18, -1.239, 0.453), (-0.1818, -1.238, 0.452)], [], [(7, 6, 5, 4, 3, 2, 1, 0), (24, 25, 26, 27, 28, 29, 30, 31), (0, 1, 9, 8), (1, 2, 10, 9), (2, 3, 11, 10), (3, 4, 12, 11), (4, 5, 13, 12), (5, 6, 14, 13), (6, 7, 15, 14), (7, 0, 8, 15), (8, 9, 17, 16), (9, 10, 18, 17), (10, 11, 19, 18), (11, 12, 20, 19), (12, 13, 21, 20), (13, 14, 22, 21), (14, 15, 23, 22), (15, 8, 16, 23), (16, 17, 25, 24), (17, 18, 26, 25), (18, 19, 27, 26), (19, 20, 28, 27), (20, 21, 29, 28), (21, 22, 30, 29), (22, 23, 31, 30), (23, 16, 24, 31)])
me_wholefineforwardleafinsectantenna0.polygons.foreach_set('material_index', [2, 2, 2, 2, 2, 2, 2, 2, 2, 2, 2, 2, 2, 2, 2, 2, 2, 2, 2, 2, 2, 2, 2, 2, 2, 2])
me_wholefineforwardleafinsectantenna0.materials.append(mat_leafinsectmutedolive)
me_wholefineforwardleafinsectantenna0.materials.append(mat_leafinsectpaleraisedridge)
me_wholefineforwardleafinsectantenna0.materials.append(mat_leafinsectdarkfineends)
me_wholefineforwardleafinsectantenna0.materials.append(mat_leafinsectsmalleyes)
me_wholefineforwardleafinsectantenna0.update()
me_wholeleaflobedwalkinglimbandfinegroundtoe1_0 = bpy.data.meshes.new('WholeLeafLobedWalkingLimbAndFineGroundToe1_0')
me_wholeleaflobedwalkinglimbandfinegroundtoe1_0.from_pydata([(0.105, -0.3592, 0.315), (0.09641, -0.3298, 0.315), (0.07391, -0.3117, 0.315), (0.04609, -0.3117, 0.315), (0.02359, -0.3298, 0.315), (0.015, -0.3592, 0.315), (0.02359, -0.3886, 0.315), (0.04609, -0.4068, 0.315), (0.07391, -0.4068, 0.315), (0.09641, -0.3886, 0.315), (0.28, -0.4072, 0.3), (0.2647, -0.3631, 0.3), (0.2247, -0.3359, 0.3), (0.1753, -0.3359, 0.3), (0.1353, -0.3631, 0.3), (0.12, -0.4072, 0.3), (0.1353, -0.4513, 0.3), (0.1753, -0.4785, 0.3), (0.2247, -0.4785, 0.3), (0.2647, -0.4513, 0.3), (0.44, -0.4552, 0.285), (0.4171, -0.3906, 0.285), (0.3571, -0.3506, 0.285), (0.2829, -0.3506, 0.285), (0.2229, -0.3906, 0.285), (0.2, -0.4552, 0.285), (0.2229, -0.5199, 0.285), (0.2829, -0.5598, 0.285), (0.3571, -0.5598, 0.285), (0.4171, -0.5199, 0.285), (0.48, -0.5032, 0.25), (0.4647, -0.4591, 0.25), (0.4247, -0.4319, 0.25), (0.3753, -0.4319, 0.25), (0.3353, -0.4591, 0.25), (0.32, -0.5032, 0.25), (0.3353, -0.5473, 0.25), (0.3753, -0.5745, 0.25), (0.4247, -0.5745, 0.25), (0.4647, -0.5473, 0.25), (0.565, -0.5512, 0.21), (0.5469, -0.4983, 0.21), (0.4994, -0.4656, 0.21), (0.4406, -0.4656, 0.21), (0.3931, -0.4983, 0.21), (0.375, -0.5512, 0.21), (0.3931, -0.6041, 0.21), (0.4406, -0.6368, 0.21), (0.4994, -0.6368, 0.21), (0.5469, -0.6041, 0.21), (0.605, -0.5992, 0.15), (0.5983, -0.5728, 0.15), (0.5808, -0.5564, 0.15), (0.5592, -0.5564, 0.15), (0.5417, -0.5728, 0.15), (0.535, -0.5992, 0.15), (0.5417, -0.6257, 0.15), (0.5592, -0.642, 0.15), (0.5808, -0.642, 0.15), (0.5983, -0.6257, 0.15), (0.693, -0.6792, 0.055), (0.6886, -0.6628, 0.055), (0.6771, -0.6526, 0.055), (0.6629, -0.6526, 0.055), (0.6514, -0.6628, 0.055), (0.647, -0.6792, 0.055), (0.6514, -0.6957, 0.055), (0.6629, -0.7058, 0.055), (0.6771, -0.7058, 0.055), (0.6886, -0.6957, 0.055), (0.716, -0.7192, 0.02), (0.711, -0.6945, 0.02), (0.698, -0.6793, 0.02), (0.682, -0.6793, 0.02), (0.669, -0.6945, 0.02), (0.664, -0.7192, 0.02), (0.669, -0.7439, 0.02), (0.682, -0.7592, 0.02), (0.698, -0.7592, 0.02), (0.711, -0.7439, 0.02), (0.716, -0.7192, 0.0), (0.711, -0.6945, 0.0), (0.698, -0.6793, 0.0), (0.682, -0.6793, 0.0), (0.669, -0.6945, 0.0), (0.664, -0.7192, 0.0), (0.669, -0.7439, 0.0), (0.682, -0.7592, 0.0), (0.698, -0.7592, 0.0), (0.711, -0.7439, 0.0)], [], [(0, 1, 2, 3, 4, 5, 6, 7, 8, 9), (89, 88, 87, 86, 85, 84, 83, 82, 81, 80), (10, 11, 1, 0), (11, 12, 2, 1), (12, 13, 3, 2), (13, 14, 4, 3), (14, 15, 5, 4), (15, 16, 6, 5), (16, 17, 7, 6), (17, 18, 8, 7), (18, 19, 9, 8), (19, 10, 0, 9), (20, 21, 11, 10), (21, 22, 12, 11), (22, 23, 13, 12), (23, 24, 14, 13), (24, 25, 15, 14), (25, 26, 16, 15), (26, 27, 17, 16), (27, 28, 18, 17), (28, 29, 19, 18), (29, 20, 10, 19), (30, 31, 21, 20), (31, 32, 22, 21), (32, 33, 23, 22), (33, 34, 24, 23), (34, 35, 25, 24), (35, 36, 26, 25), (36, 37, 27, 26), (37, 38, 28, 27), (38, 39, 29, 28), (39, 30, 20, 29), (40, 41, 31, 30), (41, 42, 32, 31), (42, 43, 33, 32), (43, 44, 34, 33), (44, 45, 35, 34), (45, 46, 36, 35), (46, 47, 37, 36), (47, 48, 38, 37), (48, 49, 39, 38), (49, 40, 30, 39), (50, 51, 41, 40), (51, 52, 42, 41), (52, 53, 43, 42), (53, 54, 44, 43), (54, 55, 45, 44), (55, 56, 46, 45), (56, 57, 47, 46), (57, 58, 48, 47), (58, 59, 49, 48), (59, 50, 40, 49), (60, 61, 51, 50), (61, 62, 52, 51), (62, 63, 53, 52), (63, 64, 54, 53), (64, 65, 55, 54), (65, 66, 56, 55), (66, 67, 57, 56), (67, 68, 58, 57), (68, 69, 59, 58), (69, 60, 50, 59), (70, 71, 61, 60), (71, 72, 62, 61), (72, 73, 63, 62), (73, 74, 64, 63), (74, 75, 65, 64), (75, 76, 66, 65), (76, 77, 67, 66), (77, 78, 68, 67), (78, 79, 69, 68), (79, 70, 60, 69), (80, 81, 71, 70), (81, 82, 72, 71), (82, 83, 73, 72), (83, 84, 74, 73), (84, 85, 75, 74), (85, 86, 76, 75), (86, 87, 77, 76), (87, 88, 78, 77), (88, 89, 79, 78), (89, 80, 70, 79)])
me_wholeleaflobedwalkinglimbandfinegroundtoe1_0.polygons.foreach_set('material_index', [0, 2, 0, 0, 0, 0, 0, 0, 0, 0, 0, 0, 0, 0, 0, 0, 0, 0, 0, 0, 0, 0, 0, 0, 0, 0, 0, 0, 0, 0, 0, 0, 0, 0, 0, 0, 0, 0, 0, 0, 0, 0, 0, 0, 0, 0, 0, 0, 0, 0, 0, 0, 2, 2, 2, 2, 2, 2, 2, 2, 2, 2, 2, 2, 2, 2, 2, 2, 2, 2, 2, 2, 2, 2, 2, 2, 2, 2, 2, 2, 2, 2])
me_wholeleaflobedwalkinglimbandfinegroundtoe1_0.materials.append(mat_leafinsectmutedolive)
me_wholeleaflobedwalkinglimbandfinegroundtoe1_0.materials.append(mat_leafinsectpaleraisedridge)
me_wholeleaflobedwalkinglimbandfinegroundtoe1_0.materials.append(mat_leafinsectdarkfineends)
me_wholeleaflobedwalkinglimbandfinegroundtoe1_0.materials.append(mat_leafinsectsmalleyes)
me_wholeleaflobedwalkinglimbandfinegroundtoe1_0.update()
me_wholeleaflobedwalkinglimbandfinegroundtoe1_1 = bpy.data.meshes.new('WholeLeafLobedWalkingLimbAndFineGroundToe1_1')
me_wholeleaflobedwalkinglimbandfinegroundtoe1_1.from_pydata([(0.105, -0.1092, 0.315), (0.09641, -0.07982, 0.315), (0.07391, -0.06166, 0.315), (0.04609, -0.06166, 0.315), (0.02359, -0.07982, 0.315), (0.015, -0.1092, 0.315), (0.02359, -0.1386, 0.315), (0.04609, -0.1568, 0.315), (0.07391, -0.1568, 0.315), (0.09641, -0.1386, 0.315), (0.28, -0.1062, 0.3), (0.2647, -0.06213, 0.3), (0.2247, -0.03488, 0.3), (0.1753, -0.03488, 0.3), (0.1353, -0.06213, 0.3), (0.12, -0.1062, 0.3), (0.1353, -0.1503, 0.3), (0.1753, -0.1775, 0.3), (0.2247, -0.1775, 0.3), (0.2647, -0.1503, 0.3), (0.44, -0.1032, 0.285), (0.4171, -0.03856, 0.285), (0.3571, 0.001404, 0.285), (0.2829, 0.001404, 0.285), (0.2229, -0.03856, 0.285), (0.2, -0.1032, 0.285), (0.2229, -0.1679, 0.285), (0.2829, -0.2078, 0.285), (0.3571, -0.2078, 0.285), (0.4171, -0.1679, 0.285), (0.48, -0.1002, 0.25), (0.4647, -0.05613, 0.25), (0.4247, -0.02888, 0.25), (0.3753, -0.02888, 0.25), (0.3353, -0.05613, 0.25), (0.32, -0.1002, 0.25), (0.3353, -0.1443, 0.25), (0.3753, -0.1715, 0.25), (0.4247, -0.1715, 0.25), (0.4647, -0.1443, 0.25), (0.565, -0.09721, 0.21), (0.5469, -0.04431, 0.21), (0.4994, -0.01162, 0.21), (0.4406, -0.01162, 0.21), (0.3931, -0.04431, 0.21), (0.375, -0.09721, 0.21), (0.3931, -0.1501, 0.21), (0.4406, -0.1828, 0.21), (0.4994, -0.1828, 0.21), (0.5469, -0.1501, 0.21), (0.605, -0.09421, 0.15), (0.5983, -0.06776, 0.15), (0.5808, -0.05141, 0.15), (0.5592, -0.05141, 0.15), (0.5417, -0.06776, 0.15), (0.535, -0.09421, 0.15), (0.5417, -0.1207, 0.15), (0.5592, -0.137, 0.15), (0.5808, -0.137, 0.15), (0.5983, -0.1207, 0.15), (0.693, -0.08921, 0.055), (0.6886, -0.07275, 0.055), (0.6771, -0.06258, 0.055), (0.6629, -0.06258, 0.055), (0.6514, -0.07275, 0.055), (0.647, -0.08921, 0.055), (0.6514, -0.1057, 0.055), (0.6629, -0.1158, 0.055), (0.6771, -0.1158, 0.055), (0.6886, -0.1057, 0.055), (0.716, -0.1292, 0.02), (0.711, -0.1045, 0.02), (0.698, -0.08927, 0.02), (0.682, -0.08927, 0.02), (0.669, -0.1045, 0.02), (0.664, -0.1292, 0.02), (0.669, -0.1539, 0.02), (0.682, -0.1692, 0.02), (0.698, -0.1692, 0.02), (0.711, -0.1539, 0.02), (0.716, -0.1292, 0.0), (0.711, -0.1045, 0.0), (0.698, -0.08927, 0.0), (0.682, -0.08927, 0.0), (0.669, -0.1045, 0.0), (0.664, -0.1292, 0.0), (0.669, -0.1539, 0.0), (0.682, -0.1692, 0.0), (0.698, -0.1692, 0.0), (0.711, -0.1539, 0.0)], [], [(0, 1, 2, 3, 4, 5, 6, 7, 8, 9), (89, 88, 87, 86, 85, 84, 83, 82, 81, 80), (10, 11, 1, 0), (11, 12, 2, 1), (12, 13, 3, 2), (13, 14, 4, 3), (14, 15, 5, 4), (15, 16, 6, 5), (16, 17, 7, 6), (17, 18, 8, 7), (18, 19, 9, 8), (19, 10, 0, 9), (20, 21, 11, 10), (21, 22, 12, 11), (22, 23, 13, 12), (23, 24, 14, 13), (24, 25, 15, 14), (25, 26, 16, 15), (26, 27, 17, 16), (27, 28, 18, 17), (28, 29, 19, 18), (29, 20, 10, 19), (30, 31, 21, 20), (31, 32, 22, 21), (32, 33, 23, 22), (33, 34, 24, 23), (34, 35, 25, 24), (35, 36, 26, 25), (36, 37, 27, 26), (37, 38, 28, 27), (38, 39, 29, 28), (39, 30, 20, 29), (40, 41, 31, 30), (41, 42, 32, 31), (42, 43, 33, 32), (43, 44, 34, 33), (44, 45, 35, 34), (45, 46, 36, 35), (46, 47, 37, 36), (47, 48, 38, 37), (48, 49, 39, 38), (49, 40, 30, 39), (50, 51, 41, 40), (51, 52, 42, 41), (52, 53, 43, 42), (53, 54, 44, 43), (54, 55, 45, 44), (55, 56, 46, 45), (56, 57, 47, 46), (57, 58, 48, 47), (58, 59, 49, 48), (59, 50, 40, 49), (60, 61, 51, 50), (61, 62, 52, 51), (62, 63, 53, 52), (63, 64, 54, 53), (64, 65, 55, 54), (65, 66, 56, 55), (66, 67, 57, 56), (67, 68, 58, 57), (68, 69, 59, 58), (69, 60, 50, 59), (70, 71, 61, 60), (71, 72, 62, 61), (72, 73, 63, 62), (73, 74, 64, 63), (74, 75, 65, 64), (75, 76, 66, 65), (76, 77, 67, 66), (77, 78, 68, 67), (78, 79, 69, 68), (79, 70, 60, 69), (80, 81, 71, 70), (81, 82, 72, 71), (82, 83, 73, 72), (83, 84, 74, 73), (84, 85, 75, 74), (85, 86, 76, 75), (86, 87, 77, 76), (87, 88, 78, 77), (88, 89, 79, 78), (89, 80, 70, 79)])
me_wholeleaflobedwalkinglimbandfinegroundtoe1_1.polygons.foreach_set('material_index', [0, 2, 0, 0, 0, 0, 0, 0, 0, 0, 0, 0, 0, 0, 0, 0, 0, 0, 0, 0, 0, 0, 0, 0, 0, 0, 0, 0, 0, 0, 0, 0, 0, 0, 0, 0, 0, 0, 0, 0, 0, 0, 0, 0, 0, 0, 0, 0, 0, 0, 0, 0, 2, 2, 2, 2, 2, 2, 2, 2, 2, 2, 2, 2, 2, 2, 2, 2, 2, 2, 2, 2, 2, 2, 2, 2, 2, 2, 2, 2, 2, 2])
me_wholeleaflobedwalkinglimbandfinegroundtoe1_1.materials.append(mat_leafinsectmutedolive)
me_wholeleaflobedwalkinglimbandfinegroundtoe1_1.materials.append(mat_leafinsectpaleraisedridge)
me_wholeleaflobedwalkinglimbandfinegroundtoe1_1.materials.append(mat_leafinsectdarkfineends)
me_wholeleaflobedwalkinglimbandfinegroundtoe1_1.materials.append(mat_leafinsectsmalleyes)
me_wholeleaflobedwalkinglimbandfinegroundtoe1_1.update()
me_wholeleaflobedwalkinglimbandfinegroundtoe1_2 = bpy.data.meshes.new('WholeLeafLobedWalkingLimbAndFineGroundToe1_2')
me_wholeleaflobedwalkinglimbandfinegroundtoe1_2.from_pydata([(0.105, 0.1508, 0.315), (0.09641, 0.1802, 0.315), (0.07391, 0.1983, 0.315), (0.04609, 0.1983, 0.315), (0.02359, 0.1802, 0.315), (0.015, 0.1508, 0.315), (0.02359, 0.1214, 0.315), (0.04609, 0.1032, 0.315), (0.07391, 0.1032, 0.315), (0.09641, 0.1214, 0.315), (0.28, 0.2138, 0.3), (0.2647, 0.2579, 0.3), (0.2247, 0.2851, 0.3), (0.1753, 0.2851, 0.3), (0.1353, 0.2579, 0.3), (0.12, 0.2138, 0.3), (0.1353, 0.1697, 0.3), (0.1753, 0.1425, 0.3), (0.2247, 0.1425, 0.3), (0.2647, 0.1697, 0.3), (0.44, 0.2768, 0.285), (0.4171, 0.3414, 0.285), (0.3571, 0.3814, 0.285), (0.2829, 0.3814, 0.285), (0.2229, 0.3414, 0.285), (0.2, 0.2768, 0.285), (0.2229, 0.2121, 0.285), (0.2829, 0.1722, 0.285), (0.3571, 0.1722, 0.285), (0.4171, 0.2121, 0.285), (0.48, 0.3398, 0.25), (0.4647, 0.3839, 0.25), (0.4247, 0.4111, 0.25), (0.3753, 0.4111, 0.25), (0.3353, 0.3839, 0.25), (0.32, 0.3398, 0.25), (0.3353, 0.2957, 0.25), (0.3753, 0.2685, 0.25), (0.4247, 0.2685, 0.25), (0.4647, 0.2957, 0.25), (0.565, 0.4028, 0.21), (0.5469, 0.4557, 0.21), (0.4994, 0.4884, 0.21), (0.4406, 0.4884, 0.21), (0.3931, 0.4557, 0.21), (0.375, 0.4028, 0.21), (0.3931, 0.3499, 0.21), (0.4406, 0.3172, 0.21), (0.4994, 0.3172, 0.21), (0.5469, 0.3499, 0.21), (0.605, 0.4658, 0.15), (0.5983, 0.4922, 0.15), (0.5808, 0.5086, 0.15), (0.5592, 0.5086, 0.15), (0.5417, 0.4922, 0.15), (0.535, 0.4658, 0.15), (0.5417, 0.4393, 0.15), (0.5592, 0.423, 0.15), (0.5808, 0.423, 0.15), (0.5983, 0.4393, 0.15), (0.693, 0.5708, 0.055), (0.6886, 0.5872, 0.055), (0.6771, 0.5974, 0.055), (0.6629, 0.5974, 0.055), (0.6514, 0.5872, 0.055), (0.647, 0.5708, 0.055), (0.6514, 0.5543, 0.055), (0.6629, 0.5442, 0.055), (0.6771, 0.5442, 0.055), (0.6886, 0.5543, 0.055), (0.716, 0.5308, 0.02), (0.711, 0.5555, 0.02), (0.698, 0.5707, 0.02), (0.682, 0.5707, 0.02), (0.669, 0.5555, 0.02), (0.664, 0.5308, 0.02), (0.669, 0.5061, 0.02), (0.682, 0.4908, 0.02), (0.698, 0.4908, 0.02), (0.711, 0.5061, 0.02), (0.716, 0.5308, 0.0), (0.711, 0.5555, 0.0), (0.698, 0.5707, 0.0), (0.682, 0.5707, 0.0), (0.669, 0.5555, 0.0), (0.664, 0.5308, 0.0), (0.669, 0.5061, 0.0), (0.682, 0.4908, 0.0), (0.698, 0.4908, 0.0), (0.711, 0.5061, 0.0)], [], [(0, 1, 2, 3, 4, 5, 6, 7, 8, 9), (89, 88, 87, 86, 85, 84, 83, 82, 81, 80), (10, 11, 1, 0), (11, 12, 2, 1), (12, 13, 3, 2), (13, 14, 4, 3), (14, 15, 5, 4), (15, 16, 6, 5), (16, 17, 7, 6), (17, 18, 8, 7), (18, 19, 9, 8), (19, 10, 0, 9), (20, 21, 11, 10), (21, 22, 12, 11), (22, 23, 13, 12), (23, 24, 14, 13), (24, 25, 15, 14), (25, 26, 16, 15), (26, 27, 17, 16), (27, 28, 18, 17), (28, 29, 19, 18), (29, 20, 10, 19), (30, 31, 21, 20), (31, 32, 22, 21), (32, 33, 23, 22), (33, 34, 24, 23), (34, 35, 25, 24), (35, 36, 26, 25), (36, 37, 27, 26), (37, 38, 28, 27), (38, 39, 29, 28), (39, 30, 20, 29), (40, 41, 31, 30), (41, 42, 32, 31), (42, 43, 33, 32), (43, 44, 34, 33), (44, 45, 35, 34), (45, 46, 36, 35), (46, 47, 37, 36), (47, 48, 38, 37), (48, 49, 39, 38), (49, 40, 30, 39), (50, 51, 41, 40), (51, 52, 42, 41), (52, 53, 43, 42), (53, 54, 44, 43), (54, 55, 45, 44), (55, 56, 46, 45), (56, 57, 47, 46), (57, 58, 48, 47), (58, 59, 49, 48), (59, 50, 40, 49), (60, 61, 51, 50), (61, 62, 52, 51), (62, 63, 53, 52), (63, 64, 54, 53), (64, 65, 55, 54), (65, 66, 56, 55), (66, 67, 57, 56), (67, 68, 58, 57), (68, 69, 59, 58), (69, 60, 50, 59), (70, 71, 61, 60), (71, 72, 62, 61), (72, 73, 63, 62), (73, 74, 64, 63), (74, 75, 65, 64), (75, 76, 66, 65), (76, 77, 67, 66), (77, 78, 68, 67), (78, 79, 69, 68), (79, 70, 60, 69), (80, 81, 71, 70), (81, 82, 72, 71), (82, 83, 73, 72), (83, 84, 74, 73), (84, 85, 75, 74), (85, 86, 76, 75), (86, 87, 77, 76), (87, 88, 78, 77), (88, 89, 79, 78), (89, 80, 70, 79)])
me_wholeleaflobedwalkinglimbandfinegroundtoe1_2.polygons.foreach_set('material_index', [0, 2, 0, 0, 0, 0, 0, 0, 0, 0, 0, 0, 0, 0, 0, 0, 0, 0, 0, 0, 0, 0, 0, 0, 0, 0, 0, 0, 0, 0, 0, 0, 0, 0, 0, 0, 0, 0, 0, 0, 0, 0, 0, 0, 0, 0, 0, 0, 0, 0, 0, 0, 2, 2, 2, 2, 2, 2, 2, 2, 2, 2, 2, 2, 2, 2, 2, 2, 2, 2, 2, 2, 2, 2, 2, 2, 2, 2, 2, 2, 2, 2])
me_wholeleaflobedwalkinglimbandfinegroundtoe1_2.materials.append(mat_leafinsectmutedolive)
me_wholeleaflobedwalkinglimbandfinegroundtoe1_2.materials.append(mat_leafinsectpaleraisedridge)
me_wholeleaflobedwalkinglimbandfinegroundtoe1_2.materials.append(mat_leafinsectdarkfineends)
me_wholeleaflobedwalkinglimbandfinegroundtoe1_2.materials.append(mat_leafinsectsmalleyes)
me_wholeleaflobedwalkinglimbandfinegroundtoe1_2.update()
me_wholesmallleafinsectlateraleye1 = bpy.data.meshes.new('WholeSmallLeafInsectLateralEye1')
me_wholesmallleafinsectlateraleye1.from_pydata([(0.07, -0.8012, 0.36), (0.07, -0.8027, 0.3647), (0.07, -0.8067, 0.3676), (0.07, -0.8117, 0.3676), (0.07, -0.8157, 0.3647), (0.07, -0.8172, 0.36), (0.07, -0.8157, 0.3553), (0.07, -0.8117, 0.3524), (0.07, -0.8067, 0.3524), (0.07, -0.8027, 0.3553), (0.091, -0.7842, 0.36), (0.091, -0.789, 0.3747), (0.091, -0.8015, 0.3838), (0.091, -0.8169, 0.3838), (0.091, -0.8294, 0.3747), (0.091, -0.8342, 0.36), (0.091, -0.8294, 0.3453), (0.091, -0.8169, 0.3362), (0.091, -0.8015, 0.3362), (0.091, -0.789, 0.3453), (0.111, -0.7892, 0.36), (0.111, -0.793, 0.3718), (0.111, -0.803, 0.379), (0.111, -0.8154, 0.379), (0.111, -0.8254, 0.3718), (0.111, -0.8292, 0.36), (0.111, -0.8254, 0.3482), (0.111, -0.8154, 0.341), (0.111, -0.803, 0.341), (0.111, -0.793, 0.3482), (0.117, -0.8052, 0.36), (0.117, -0.806, 0.3624), (0.117, -0.808, 0.3638), (0.117, -0.8104, 0.3638), (0.117, -0.8124, 0.3624), (0.117, -0.8132, 0.36), (0.117, -0.8124, 0.3576), (0.117, -0.8104, 0.3562), (0.117, -0.808, 0.3562), (0.117, -0.806, 0.3576)], [], [(9, 8, 7, 6, 5, 4, 3, 2, 1, 0), (30, 31, 32, 33, 34, 35, 36, 37, 38, 39), (0, 1, 11, 10), (1, 2, 12, 11), (2, 3, 13, 12), (3, 4, 14, 13), (4, 5, 15, 14), (5, 6, 16, 15), (6, 7, 17, 16), (7, 8, 18, 17), (8, 9, 19, 18), (9, 0, 10, 19), (10, 11, 21, 20), (11, 12, 22, 21), (12, 13, 23, 22), (13, 14, 24, 23), (14, 15, 25, 24), (15, 16, 26, 25), (16, 17, 27, 26), (17, 18, 28, 27), (18, 19, 29, 28), (19, 10, 20, 29), (20, 21, 31, 30), (21, 22, 32, 31), (22, 23, 33, 32), (23, 24, 34, 33), (24, 25, 35, 34), (25, 26, 36, 35), (26, 27, 37, 36), (27, 28, 38, 37), (28, 29, 39, 38), (29, 20, 30, 39)])
me_wholesmallleafinsectlateraleye1.polygons.foreach_set('material_index', [3, 3, 3, 3, 3, 3, 3, 3, 3, 3, 3, 3, 3, 3, 3, 3, 3, 3, 3, 3, 3, 3, 3, 3, 3, 3, 3, 3, 3, 3, 3, 3])
me_wholesmallleafinsectlateraleye1.materials.append(mat_leafinsectmutedolive)
me_wholesmallleafinsectlateraleye1.materials.append(mat_leafinsectpaleraisedridge)
me_wholesmallleafinsectlateraleye1.materials.append(mat_leafinsectdarkfineends)
me_wholesmallleafinsectlateraleye1.materials.append(mat_leafinsectsmalleyes)
me_wholesmallleafinsectlateraleye1.update()
me_wholefineforwardleafinsectantenna1 = bpy.data.meshes.new('WholeFineForwardLeafInsectAntenna1')
me_wholefineforwardleafinsectantenna1.from_pydata([(0.02823, -0.8616, 0.38), (0.0321, -0.863, 0.3718), (0.0406, -0.8622, 0.3684), (0.04874, -0.8597, 0.3718), (0.05177, -0.8569, 0.38), (0.0479, -0.8554, 0.3882), (0.0394, -0.8562, 0.3916), (0.03126, -0.8588, 0.3882), (0.06041, -1.012, 0.4202), (0.06348, -1.013, 0.4132), (0.07037, -1.011, 0.4102), (0.07704, -1.009, 0.4129), (0.07959, -1.006, 0.4198), (0.07652, -1.006, 0.4268), (0.06963, -1.007, 0.4298), (0.06296, -1.01, 0.4271), (0.1237, -1.162, 0.4403), (0.1256, -1.162, 0.4353), (0.1301, -1.16, 0.4331), (0.1346, -1.158, 0.4349), (0.1363, -1.156, 0.4397), (0.1344, -1.156, 0.4447), (0.1299, -1.158, 0.4469), (0.1254, -1.161, 0.4451), (0.1775, -1.241, 0.4501), (0.1782, -1.241, 0.448), (0.18, -1.24, 0.447), (0.1818, -1.238, 0.4478), (0.1825, -1.238, 0.4499), (0.1818, -1.238, 0.452), (0.18, -1.239, 0.453), (0.1782, -1.24, 0.4522)], [], [(7, 6, 5, 4, 3, 2, 1, 0), (24, 25, 26, 27, 28, 29, 30, 31), (0, 1, 9, 8), (1, 2, 10, 9), (2, 3, 11, 10), (3, 4, 12, 11), (4, 5, 13, 12), (5, 6, 14, 13), (6, 7, 15, 14), (7, 0, 8, 15), (8, 9, 17, 16), (9, 10, 18, 17), (10, 11, 19, 18), (11, 12, 20, 19), (12, 13, 21, 20), (13, 14, 22, 21), (14, 15, 23, 22), (15, 8, 16, 23), (16, 17, 25, 24), (17, 18, 26, 25), (18, 19, 27, 26), (19, 20, 28, 27), (20, 21, 29, 28), (21, 22, 30, 29), (22, 23, 31, 30), (23, 16, 24, 31)])
me_wholefineforwardleafinsectantenna1.polygons.foreach_set('material_index', [2, 2, 2, 2, 2, 2, 2, 2, 2, 2, 2, 2, 2, 2, 2, 2, 2, 2, 2, 2, 2, 2, 2, 2, 2, 2])
me_wholefineforwardleafinsectantenna1.materials.append(mat_leafinsectmutedolive)
me_wholefineforwardleafinsectantenna1.materials.append(mat_leafinsectpaleraisedridge)
me_wholefineforwardleafinsectantenna1.materials.append(mat_leafinsectdarkfineends)
me_wholefineforwardleafinsectantenna1.materials.append(mat_leafinsectsmalleyes)
me_wholefineforwardleafinsectantenna1.update()

# ---- objects
ob_onewholebroadlobedleafinsect = bpy.data.objects.new('OneWholeBroadLobedLeafInsect', None)
ob_wholesmallheadnarrowthoraxandbroadlobedleafabdomen = bpy.data.objects.new('WholeSmallHeadNarrowThoraxAndBroadLobedLeafAbdomen', me_wholesmallheadnarrowthoraxandbroadlobedleafabdomen)
ob_wholeleaflobedwalkinglimbandfinegroundtoe0_0 = bpy.data.objects.new('WholeLeafLobedWalkingLimbAndFineGroundToe0_0', me_wholeleaflobedwalkinglimbandfinegroundtoe0_0)
ob_wholeleaflobedwalkinglimbandfinegroundtoe0_1 = bpy.data.objects.new('WholeLeafLobedWalkingLimbAndFineGroundToe0_1', me_wholeleaflobedwalkinglimbandfinegroundtoe0_1)
ob_wholeleaflobedwalkinglimbandfinegroundtoe0_2 = bpy.data.objects.new('WholeLeafLobedWalkingLimbAndFineGroundToe0_2', me_wholeleaflobedwalkinglimbandfinegroundtoe0_2)
ob_wholesmallleafinsectlateraleye0 = bpy.data.objects.new('WholeSmallLeafInsectLateralEye0', me_wholesmallleafinsectlateraleye0)
ob_wholefineforwardleafinsectantenna0 = bpy.data.objects.new('WholeFineForwardLeafInsectAntenna0', me_wholefineforwardleafinsectantenna0)
ob_wholeleaflobedwalkinglimbandfinegroundtoe1_0 = bpy.data.objects.new('WholeLeafLobedWalkingLimbAndFineGroundToe1_0', me_wholeleaflobedwalkinglimbandfinegroundtoe1_0)
ob_wholeleaflobedwalkinglimbandfinegroundtoe1_1 = bpy.data.objects.new('WholeLeafLobedWalkingLimbAndFineGroundToe1_1', me_wholeleaflobedwalkinglimbandfinegroundtoe1_1)
ob_wholeleaflobedwalkinglimbandfinegroundtoe1_2 = bpy.data.objects.new('WholeLeafLobedWalkingLimbAndFineGroundToe1_2', me_wholeleaflobedwalkinglimbandfinegroundtoe1_2)
ob_wholesmallleafinsectlateraleye1 = bpy.data.objects.new('WholeSmallLeafInsectLateralEye1', me_wholesmallleafinsectlateraleye1)
ob_wholefineforwardleafinsectantenna1 = bpy.data.objects.new('WholeFineForwardLeafInsectAntenna1', me_wholefineforwardleafinsectantenna1)

# ---- transforms, parenting, visibility, modifiers, constraints
ob_onewholebroadlobedleafinsect.location = (0.0, 0.0, 0.0)
ob_wholesmallheadnarrowthoraxandbroadlobedleafabdomen.parent = ob_onewholebroadlobedleafinsect
ob_wholesmallheadnarrowthoraxandbroadlobedleafabdomen.location = (0.0, 0.0, 0.0)
ob_wholeleaflobedwalkinglimbandfinegroundtoe0_0.parent = ob_onewholebroadlobedleafinsect
ob_wholeleaflobedwalkinglimbandfinegroundtoe0_0.location = (0.0, 0.0, 0.0)
ob_wholeleaflobedwalkinglimbandfinegroundtoe0_1.parent = ob_onewholebroadlobedleafinsect
ob_wholeleaflobedwalkinglimbandfinegroundtoe0_1.location = (0.0, 0.0, 0.0)
ob_wholeleaflobedwalkinglimbandfinegroundtoe0_2.parent = ob_onewholebroadlobedleafinsect
ob_wholeleaflobedwalkinglimbandfinegroundtoe0_2.location = (0.0, 0.0, 0.0)
ob_wholesmallleafinsectlateraleye0.parent = ob_onewholebroadlobedleafinsect
ob_wholesmallleafinsectlateraleye0.location = (0.0, 0.0, 0.0)
ob_wholefineforwardleafinsectantenna0.parent = ob_onewholebroadlobedleafinsect
ob_wholefineforwardleafinsectantenna0.location = (0.0, 0.0, 0.0)
ob_wholeleaflobedwalkinglimbandfinegroundtoe1_0.parent = ob_onewholebroadlobedleafinsect
ob_wholeleaflobedwalkinglimbandfinegroundtoe1_0.location = (0.0, 0.0, 0.0)
ob_wholeleaflobedwalkinglimbandfinegroundtoe1_1.parent = ob_onewholebroadlobedleafinsect
ob_wholeleaflobedwalkinglimbandfinegroundtoe1_1.location = (0.0, 0.0, 0.0)
ob_wholeleaflobedwalkinglimbandfinegroundtoe1_2.parent = ob_onewholebroadlobedleafinsect
ob_wholeleaflobedwalkinglimbandfinegroundtoe1_2.location = (0.0, 0.0, 0.0)
ob_wholesmallleafinsectlateraleye1.parent = ob_onewholebroadlobedleafinsect
ob_wholesmallleafinsectlateraleye1.location = (0.0, 0.0, 0.0)
ob_wholefineforwardleafinsectantenna1.parent = ob_onewholebroadlobedleafinsect
ob_wholefineforwardleafinsectantenna1.location = (0.0, 0.0, 0.0)

# ---- collection membership
scene.collection.objects.link(ob_onewholebroadlobedleafinsect)
scene.collection.objects.link(ob_wholesmallheadnarrowthoraxandbroadlobedleafabdomen)
scene.collection.objects.link(ob_wholeleaflobedwalkinglimbandfinegroundtoe0_0)
scene.collection.objects.link(ob_wholeleaflobedwalkinglimbandfinegroundtoe0_1)
scene.collection.objects.link(ob_wholeleaflobedwalkinglimbandfinegroundtoe0_2)
scene.collection.objects.link(ob_wholesmallleafinsectlateraleye0)
scene.collection.objects.link(ob_wholefineforwardleafinsectantenna0)
scene.collection.objects.link(ob_wholeleaflobedwalkinglimbandfinegroundtoe1_0)
scene.collection.objects.link(ob_wholeleaflobedwalkinglimbandfinegroundtoe1_1)
scene.collection.objects.link(ob_wholeleaflobedwalkinglimbandfinegroundtoe1_2)
scene.collection.objects.link(ob_wholesmallleafinsectlateraleye1)
scene.collection.objects.link(ob_wholefineforwardleafinsectantenna1)

# ---- scene / render settings (as saved in the file)
scene.frame_start = 1; scene.frame_end = 250; scene.frame_set(1)
scene.render.engine = 'CYCLES'
scene.render.use_compositing = False
scene.cycles.use_denoising = False
scene.cycles.samples = 128
scene.cycles.use_adaptive_sampling = False
scene.cycles.seed = 17
bpy.context.view_layer.update()

# ---- added for rendering (the .blend has no active camera and no usable light): camera, sun
cam_auto = bpy.data.cameras.new('AutoCamera')
cam_auto.lens = 50.0
cam_auto.sensor_width = 36.0
cam_auto.clip_end = 1000.0
ob_auto_camera = bpy.data.objects.new('AutoCamera', cam_auto)
scene.collection.objects.link(ob_auto_camera)
ob_auto_camera.location = (2.68379, -3.22055, 2.37353)
ob_auto_camera.rotation_euler = (1.09748, -7.21219e-08, 0.694738)
scene.camera = ob_auto_camera
light_auto_sun = bpy.data.lights.new('AutoSun', 'SUN')
light_auto_sun.energy = 3.0
light_auto_sun.angle = 0.0523599
ob_auto_sun = bpy.data.objects.new('AutoSun', light_auto_sun)
scene.collection.objects.link(ob_auto_sun)
ob_auto_sun.rotation_euler = (0.872665, 0.174533, 0.523599)
bpy.context.view_layer.update()
